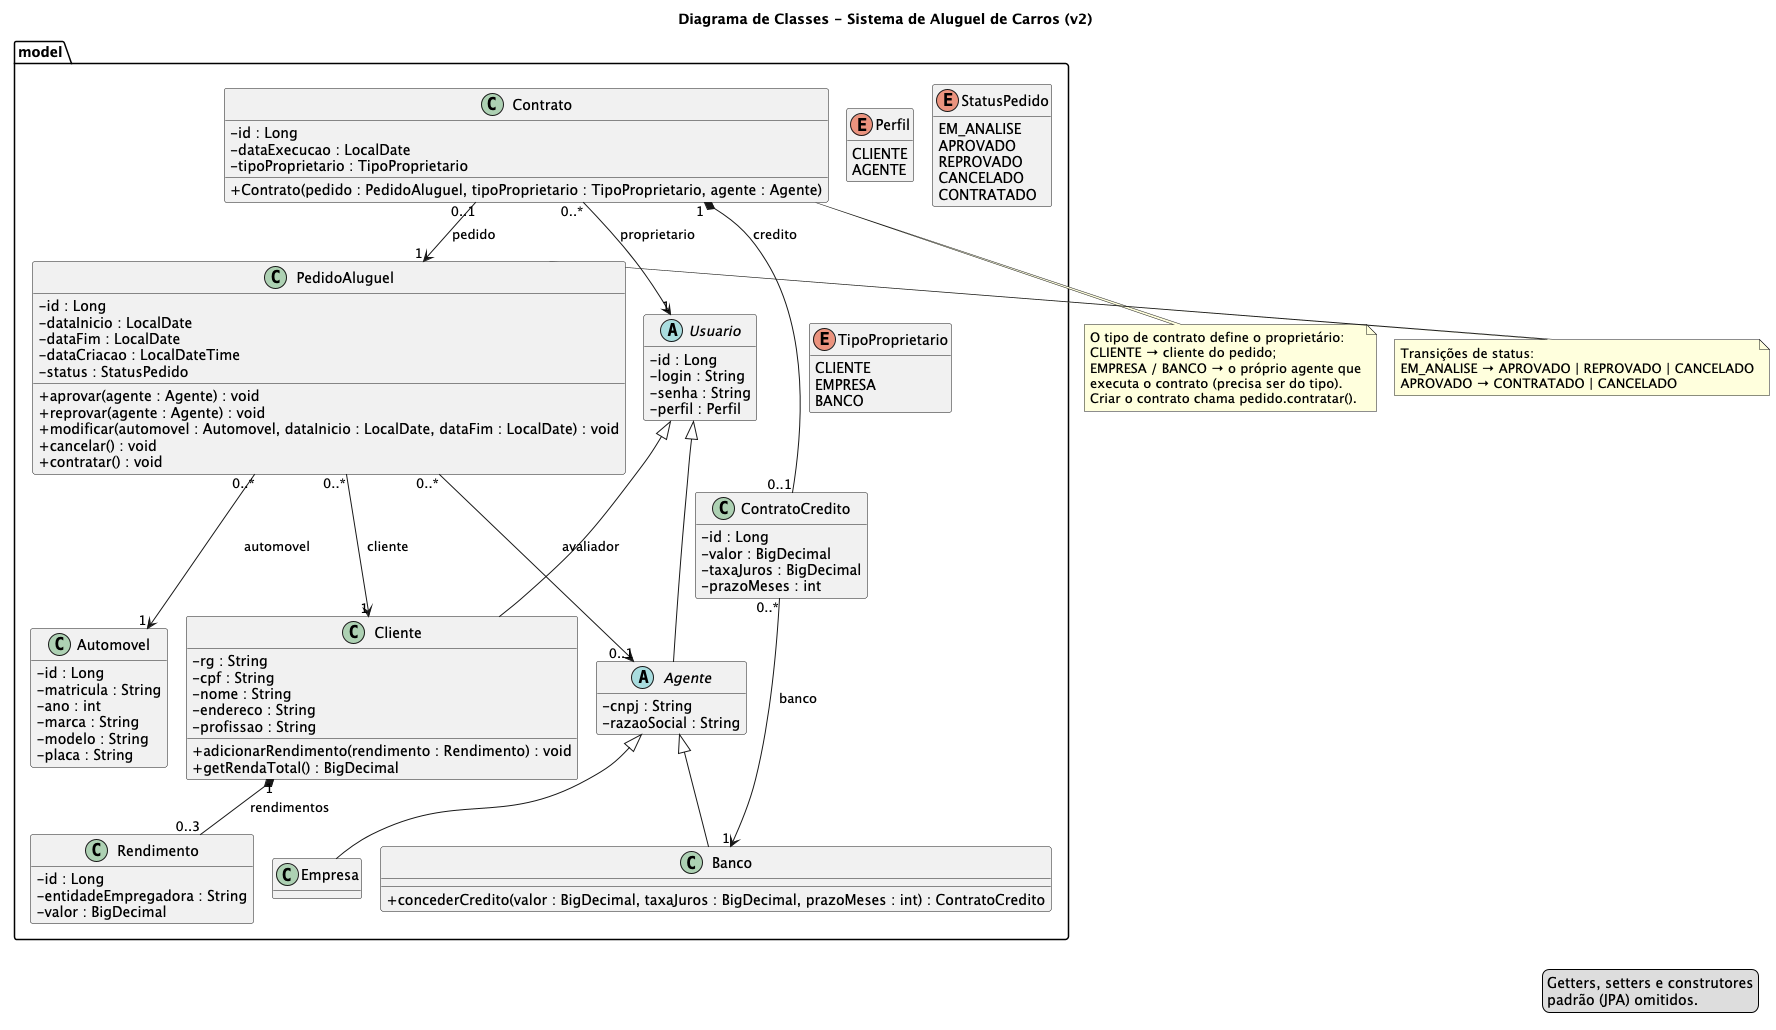

The diagram above was rendered by PlantUML. Its source (embedded in the PNG):
@startuml classes
' Layout interno (dispensa instalação do Graphviz)
!pragma layout smetana

title Diagrama de Classes - Sistema de Aluguel de Carros (v2)

skinparam classAttributeIconSize 0
hide empty methods

package "model" {

  abstract class Usuario {
    - id : Long
    - login : String
    - senha : String
    - perfil : Perfil
  }

  enum Perfil {
    CLIENTE
    AGENTE
  }

  class Cliente {
    - rg : String
    - cpf : String
    - nome : String
    - endereco : String
    - profissao : String
    + adicionarRendimento(rendimento : Rendimento) : void
    + getRendaTotal() : BigDecimal
  }

  class Rendimento {
    - id : Long
    - entidadeEmpregadora : String
    - valor : BigDecimal
  }

  abstract class Agente {
    - cnpj : String
    - razaoSocial : String
  }

  class Empresa

  class Banco {
    + concederCredito(valor : BigDecimal, taxaJuros : BigDecimal, prazoMeses : int) : ContratoCredito
  }

  class Automovel {
    - id : Long
    - matricula : String
    - ano : int
    - marca : String
    - modelo : String
    - placa : String
  }

  class PedidoAluguel {
    - id : Long
    - dataInicio : LocalDate
    - dataFim : LocalDate
    - dataCriacao : LocalDateTime
    - status : StatusPedido
    + aprovar(agente : Agente) : void
    + reprovar(agente : Agente) : void
    + modificar(automovel : Automovel, dataInicio : LocalDate, dataFim : LocalDate) : void
    + cancelar() : void
    + contratar() : void
  }

  enum StatusPedido {
    EM_ANALISE
    APROVADO
    REPROVADO
    CANCELADO
    CONTRATADO
  }

  class Contrato {
    - id : Long
    - dataExecucao : LocalDate
    - tipoProprietario : TipoProprietario
    + Contrato(pedido : PedidoAluguel, tipoProprietario : TipoProprietario, agente : Agente)
  }

  enum TipoProprietario {
    CLIENTE
    EMPRESA
    BANCO
  }

  class ContratoCredito {
    - id : Long
    - valor : BigDecimal
    - taxaJuros : BigDecimal
    - prazoMeses : int
  }
}

' ===== Herança =====
Usuario <|-- Cliente
Usuario <|-- Agente
Agente <|-- Empresa
Agente <|-- Banco

' ===== Associações =====
Cliente "1" *-- "0..3" Rendimento : rendimentos
PedidoAluguel "0..*" --> "1" Cliente : cliente
PedidoAluguel "0..*" --> "1" Automovel : automovel
PedidoAluguel "0..*" --> "0..1" Agente : avaliador
Contrato "0..1" --> "1" PedidoAluguel : pedido
Contrato "1" *-- "0..1" ContratoCredito : credito
Contrato "0..*" --> "1" Usuario : proprietario
ContratoCredito "0..*" --> "1" Banco : banco

note bottom of Contrato
  O tipo de contrato define o proprietário:
  CLIENTE → cliente do pedido;
  EMPRESA / BANCO → o próprio agente que
  executa o contrato (precisa ser do tipo).
  Criar o contrato chama pedido.contratar().
end note

note right of PedidoAluguel
  Transições de status:
  EM_ANALISE → APROVADO | REPROVADO | CANCELADO
  APROVADO → CONTRATADO | CANCELADO
end note

legend right
  Getters, setters e construtores
  padrão (JPA) omitidos.
endlegend

@enduml